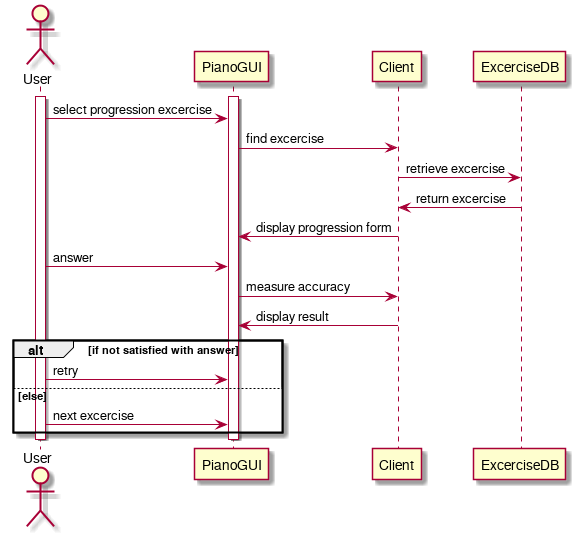

The diagram above was rendered by PlantUML. Its source (embedded in the PNG):
@startuml
actor User
participant PianoGUI
participant Client
participant ExcerciseDB
activate User
activate PianoGUI
User -> PianoGUI: select progression excercise
PianoGUI -> Client: find excercise
Client -> ExcerciseDB: retrieve excercise
ExcerciseDB -> Client: return excercise
Client -> PianoGUI: display progression form
User -> PianoGUI: answer
PianoGUI -> Client: measure accuracy
Client -> PianoGUI: display result
alt if not satisfied with answer
User -> PianoGUI: retry
else else
User -> PianoGUI: next excercise
end
deactivate PianoGUI
deactivate User
@enduml